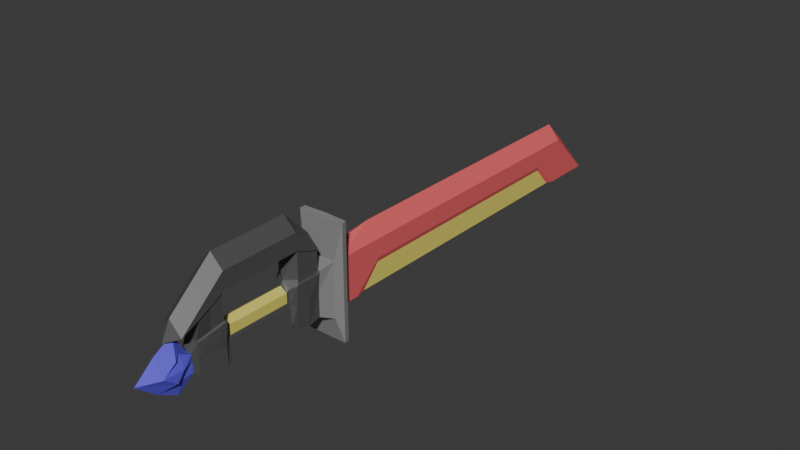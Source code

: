 # Source: Split_Sword.blend  (saved by Blender 4.4.30; exported with 4.5.12 LTS)
import bpy
from mathutils import Matrix  # noqa: F401  (used for matrix-valued properties, if any)

bpy.ops.wm.read_factory_settings(use_empty=True)
scene = bpy.context.scene
scene.name = 'Scene'

# ---- collections
col_collection = bpy.data.collections.new('Collection'); scene.collection.children.link(col_collection)

# ---- materials (node trees are filled in below, after node groups)
mat_split_sword_blade_material = bpy.data.materials.new('Split Sword Blade Material')
mat_split_sword_energy_material = bpy.data.materials.new('Split Sword Energy Material')
mat_split_sword_handle_material = bpy.data.materials.new('Split Sword Handle Material')
mat_split_sword_crystal_material = bpy.data.materials.new('Split Sword Crystal Material')
mat_split_sword_hilt_material = bpy.data.materials.new('Split Sword Hilt Material')

# ---- material node trees
mat_split_sword_blade_material.use_nodes = True; mat_split_sword_blade_material.node_tree.nodes.clear()
_N = mat_split_sword_blade_material.node_tree.nodes; _L = mat_split_sword_blade_material.node_tree.links
n0 = _N.new('ShaderNodeBsdfPrincipled'); n0.name = 'Principled BSDF'; n0.location = (10, 300)
n0.inputs[0].default_value = (0.8011, 0.1261, 0.1337, 1.0)
n1 = _N.new('ShaderNodeOutputMaterial'); n1.name = 'Material Output'; n1.location = (300, 300)
_L.new(n0.outputs[0], n1.inputs[0])
n1.is_active_output = True
mat_split_sword_energy_material.use_nodes = True; mat_split_sword_energy_material.node_tree.nodes.clear()
_N = mat_split_sword_energy_material.node_tree.nodes; _L = mat_split_sword_energy_material.node_tree.links
n0 = _N.new('ShaderNodeBsdfPrincipled'); n0.name = 'Principled BSDF'; n0.location = (10, 300)
n0.inputs[0].default_value = (0.8003, 0.702, 0.149, 1.0)
n1 = _N.new('ShaderNodeOutputMaterial'); n1.name = 'Material Output'; n1.location = (300, 300)
_L.new(n0.outputs[0], n1.inputs[0])
n1.is_active_output = True
mat_split_sword_handle_material.use_nodes = True; mat_split_sword_handle_material.node_tree.nodes.clear()
_N = mat_split_sword_handle_material.node_tree.nodes; _L = mat_split_sword_handle_material.node_tree.links
n0 = _N.new('ShaderNodeBsdfPrincipled'); n0.name = 'Principled BSDF'; n0.location = (10, 300)
n0.inputs[0].default_value = (0.08503, 0.08503, 0.08503, 1.0)
n1 = _N.new('ShaderNodeOutputMaterial'); n1.name = 'Material Output'; n1.location = (300, 300)
_L.new(n0.outputs[0], n1.inputs[0])
n1.is_active_output = True
mat_split_sword_crystal_material.use_nodes = True; mat_split_sword_crystal_material.node_tree.nodes.clear()
_N = mat_split_sword_crystal_material.node_tree.nodes; _L = mat_split_sword_crystal_material.node_tree.links
n0 = _N.new('ShaderNodeBsdfPrincipled'); n0.name = 'Principled BSDF'; n0.location = (10, 300)
n0.inputs[0].default_value = (0.1282, 0.08949, 0.8002, 1.0)
n1 = _N.new('ShaderNodeOutputMaterial'); n1.name = 'Material Output'; n1.location = (300, 300)
_L.new(n0.outputs[0], n1.inputs[0])
n1.is_active_output = True
mat_split_sword_hilt_material.use_nodes = True; mat_split_sword_hilt_material.node_tree.nodes.clear()
_N = mat_split_sword_hilt_material.node_tree.nodes; _L = mat_split_sword_hilt_material.node_tree.links
n0 = _N.new('ShaderNodeBsdfPrincipled'); n0.name = 'Principled BSDF'; n0.location = (10, 300)
n0.inputs[0].default_value = (0.2509, 0.2509, 0.2509, 1.0)
n1 = _N.new('ShaderNodeOutputMaterial'); n1.name = 'Material Output'; n1.location = (300, 300)
_L.new(n0.outputs[0], n1.inputs[0])
n1.is_active_output = True

# ---- world
world_world = bpy.data.worlds.new('World'); scene.world = world_world
world_world.use_nodes = True; world_world.node_tree.nodes.clear()
_N = world_world.node_tree.nodes; _L = world_world.node_tree.links
n0 = _N.new('ShaderNodeOutputWorld'); n0.name = 'World Output'; n0.location = (300, 300)
n1 = _N.new('ShaderNodeBackground'); n1.name = 'Background'; n1.location = (10, 300)
n1.inputs[0].default_value = (0.05088, 0.05088, 0.05088, 1.0)
_L.new(n1.outputs[0], n0.inputs[0])
n0.is_active_output = True
world_world.color = (0.05088, 0.05088, 0.05088)
world_world.sun_shadow_jitter_overblur = 0.0

# ---- meshes
me_cube_001 = bpy.data.meshes.new('Cube.001')
me_cube_001.from_pydata([(-0.1088, -0.3402, 0.1998), (-0.1088, 0.5513, 0.198), (-0.09155, 0.5513, -0.198), (-0.1088, 3.706, 0.198), (-0.1088, 4.109, -0.198), (-0.1088, 3.652, -0.198), (-0.1088, 3.4, 0.198), (-0.1088, 0.7825, 0.198), (-0.1088, 0.7825, -0.198), (-0.09155, 0.33, 1.54e-08), (-0.09155, 0.5513, 0.01886), (-0.1088, 3.907, -1.353e-07), (-0.1088, 3.4, 0.03455), (-0.1088, 0.7825, 0.03282), (-0.09647, 3.564, -0.1868), (-0.09647, 3.4, -0.00561), (-0.06353, -0.2965, 0.1449), (-0.1466, 0.6594, 0.2425), (-0.1466, 0.6594, 0.02508), (-0.1466, 0.6594, -0.2417), (-0.1088, 0.33, 0.5947), (-0.1088, 0.5513, 0.3669), (-0.1088, -0.3402, 0.436), (-0.1088, -0.3402, 0.5845), (-0.1088, 0.33, 0.1726), (-0.09155, 0.33, -0.1823), (-0.09155, -0.3402, -0.1823), (-0.09155, -0.3402, 4.47e-08), (-0.1088, -0.5779, 0.3144), (-0.1088, 0.33, 0.4475), (-0.1088, 1.196, 0.198), (-0.1088, 1.201, 0.03455), (-0.09647, 1.036, -0.1868), (-0.1088, 0.9477, -0.198), (-0.09647, 1.201, -0.005609), (-4.109e-08, -0.3402, -0.2174), (1.632e-08, 0.5513, 0.198), (-1.127e-07, 0.5513, -0.198), (-2.184e-07, 3.706, 0.3239), (-4.327e-07, 4.211, -0.198), (2.562e-07, -0.3402, 0.6951), (-1.917e-07, 3.4, 0.3239), (-3.838e-07, 3.652, -0.198), (-1.329e-07, 0.7825, -0.198), (1.694e-08, 0.7825, 0.262), (-3.006e-07, 3.907, 0.1259), (-3.724e-07, 3.564, -0.1868), (2.138e-08, 0.6594, 0.2425), (-1.364e-07, 0.6594, -0.2417), (1.074e-07, 0.5513, 0.4774), (2.01e-07, 0.33, 0.7053), (1.53e-07, -0.5779, 0.3144), (-9.21e-08, 0.33, -0.1941), (-1.514e-07, 1.036, -0.1868), (9.677e-10, 1.196, 0.3239), (-1.474e-07, 0.9477, -0.198), (-0.04788, -0.6092, 0.05194), (-0.04788, -0.609, 4.044e-08), (7.019e-08, -0.6093, 0.05194), (1.247e-07, -0.8752, 0.1478), (-0.08119, -0.8752, 6.135e-08), (-0.08119, -0.7633, 0.08456), (2.835e-08, -0.8752, -0.1478), (-0.08119, -0.7633, -0.08456), (8.865e-08, -0.5646, 0.1206), (-0.06403, -0.5646, 4.328e-08), (-0.06403, -0.5646, 0.1206), (-0.09792, -0.3541, 0.2069), (-0.09792, -0.3541, 0.4166), (1.474e-07, -0.562, 0.3016), (-0.05762, -0.5601, 0.1372), (9.844e-08, -0.5601, 0.1519), (2.14e-08, 0.5424, 0.2112), (-0.09792, 0.5424, 0.2112), (6.966e-08, 0.5424, 0.3593), (-0.09792, 0.5424, 0.3593), (-0.09792, 0.3433, 0.2128), (-0.09792, 0.3433, 0.4319), (-0.09155, 0.4406, -0.2224), (-1.11e-07, 0.4406, -0.2224), (-0.1084, 0.5342, 0.1756), (-0.1084, 0.4407, 0.002626), (-0.1084, 0.3472, 0.1771), (-0.09918, 0.5268, 0.1868), (-0.09918, 0.3584, 0.1881), (4.028e-08, 0.2833, 0.1996), (1.718e-07, -0.3402, 0.436), (1.17e-07, 0.33, 0.4475), (1.107e-07, 0.3433, 0.4319), (1.612e-07, -0.342, 0.4028), (1.042e-07, -0.342, 0.2282), (9.097e-08, -0.2965, 0.1996), (1.023e-07, -0.3156, 0.2292), (9.162e-08, -1.048, 4.245e-08), (1.399e-07, -0.7142, 0.2377), (-0.08369, -0.7024, 5.502e-08), (-0.04597, -0.711, 0.1034), (-1.501e-08, -0.7142, -0.2377), (-0.04597, -0.711, -0.1034), (-0.06403, -0.5646, -0.1344), (2.287e-08, -0.6093, -0.09327), (-0.04788, -0.6092, -0.09327), (7.135e-08, 0.5513, 0.3669), (6.893e-08, 0.579, 0.3669), (1.447e-07, -0.7221, 0.2504), (1.375e-07, -0.7983, 0.2078), (-0.09792, 0.4428, 0.212), (-0.09792, 0.4428, 0.3956), (-0.1084, 0.4407, 0.1764), (-0.09918, 0.4426, 0.1874), (-0.1088, 0.4406, 0.4072), (-0.09792, -0.562, 0.3117), (5.555e-09, -0.5646, -0.1344), (-0.1088, -0.7221, 0.2504), (1.807e-07, -0.7221, 0.3609), (-0.2011, 0.7401, 0.5554), (-0.2082, 0.6941, 0.5518), (-0.2011, 0.74, -0.4515), (-0.2083, 0.6941, -0.4474), (-0.2073, 0.6941, 0.02371), (-0.2005, 0.7401, 0.0317), (-2.067e-07, 0.6941, -0.448), (-2.12e-07, 0.7401, -0.452), (1.184e-07, 0.7401, 0.562), (1.193e-07, 0.6941, 0.5525), (-0.08132, -0.2965, -0.1398), (-0.08132, 0.2816, -0.1398), (-8.565e-08, 0.2816, -0.1873), (-0.06353, 0.2833, 0.1449), (-0.06353, -0.2965, 0.01336), (-0.06353, 0.2833, 0.01336), (-3.511e-08, -0.2965, -0.1873), (-0.05734, -0.2758, 0.1246), (7.734e-08, -0.2758, 0.1634), (-0.05734, 0.2626, 0.1246), (-0.05734, 0.2626, 0.04031), (-0.05734, -0.2758, 0.04031), (3.027e-08, 0.2626, 0.1634), (-1.777e-08, -0.4524, -0.1759), (2.185e-07, -0.5311, 0.528), (-0.09792, -0.4556, 0.3642), (-0.1088, -0.5311, 0.4174), (-0.07779, -0.4524, 4.399e-08), (-0.08641, -0.4524, 0.1602), (-0.07777, -0.4556, 0.1721), (-0.1088, -0.4534, 0.3777), (-0.07779, -0.4524, -0.1584)], [], [(9, 24, 82, 81), (42, 5, 4, 39), (12, 6, 3, 11), (12, 5, 14, 15), (31, 30, 6, 12), (8, 43, 122, 117), (2, 10, 18, 19), (18, 17, 116, 119), (17, 47, 124, 116), (5, 12, 11, 4), (1, 10, 81, 80), (53, 32, 14, 46), (32, 34, 15, 14), (31, 12, 15, 34), (27, 0, 16, 129), (24, 9, 130, 128), (19, 18, 119, 118), (13, 8, 117, 120), (10, 1, 17, 18), (37, 2, 19, 48), (49, 21, 20, 50), (29, 20, 21, 110), (22, 23, 20, 29), (145, 22, 68, 140), (145, 141, 23, 22), (110, 21, 75, 107), (24, 76, 84, 82), (13, 7, 30, 31), (33, 31, 34, 32), (55, 33, 32, 53), (8, 13, 31, 33), (43, 8, 33, 55), (7, 44, 54, 30), (23, 40, 50, 20), (141, 139, 40, 23), (28, 51, 114, 113), (1, 36, 47, 17), (48, 19, 118, 121), (44, 7, 115, 123), (3, 38, 45, 11), (5, 42, 46, 14), (30, 54, 41, 6), (6, 41, 38, 3), (11, 45, 39, 4), (96, 95, 60, 61), (95, 98, 63, 60), (98, 97, 62, 63), (69, 111, 70, 71), (66, 64, 71, 70), (51, 28, 111, 69), (106, 76, 77, 107), (72, 73, 75, 74), (36, 1, 73, 72), (81, 82, 108, 80), (10, 2, 78, 81), (108, 82, 84, 109), (37, 79, 78, 2), (73, 1, 80, 83), (9, 81, 78, 25), (106, 73, 83, 109), (89, 68, 22, 86), (87, 86, 22, 29), (77, 88, 87, 29), (77, 76, 85, 88), (76, 24, 128, 85), (92, 0, 67, 90), (92, 91, 16, 0), (67, 68, 89, 90), (93, 60, 63, 62), (60, 93, 59, 61), (66, 65, 57, 56), (65, 99, 101, 57), (64, 66, 56, 58), (97, 98, 101, 100), (94, 96, 61, 59), (96, 94, 58, 56), (99, 112, 100, 101), (95, 96, 56, 57), (98, 95, 57, 101), (146, 26, 35, 138), (79, 52, 25, 78), (74, 102, 21, 75), (21, 102, 103), (21, 49, 103), (113, 104, 105), (114, 113, 105), (51, 104, 113, 28), (76, 106, 109, 84), (80, 108, 109, 83), (73, 106, 107, 75), (29, 110, 107, 77), (143, 66, 70, 144), (144, 70, 111, 140), (143, 142, 65, 66), (142, 146, 99, 65), (123, 115, 116, 124), (120, 117, 118, 119), (115, 120, 119, 116), (117, 122, 121, 118), (7, 13, 120, 115), (131, 35, 26, 125), (9, 25, 126, 130), (52, 127, 126, 25), (26, 27, 129, 125), (16, 91, 133, 132), (128, 130, 135, 134), (127, 131, 125, 126), (129, 130, 126, 125), (133, 137, 134, 132), (134, 135, 136, 132), (129, 16, 132, 136), (130, 129, 136, 135), (85, 128, 134, 137), (27, 26, 146, 142), (0, 27, 142, 143), (67, 144, 140, 68), (0, 143, 144, 67), (99, 146, 138, 112), (113, 114, 139, 141), (28, 113, 141, 145), (28, 145, 140, 111)])
me_cube_001.polygons.foreach_set('material_index', [2, 0, 0, 0, 0, 4, 4, 4, 4, 0, 2, 1, 1, 0, 2, 2, 4, 4, 4, 4, 2, 2, 2, 2, 2, 2, 2, 0, 0, 0, 0, 0, 0, 2, 2, 2, 4, 4, 4, 0, 0, 0, 0, 0, 3, 3, 3, 2, 2, 2, 2, 2, 2, 2, 2, 2, 2, 2, 2, 2, 2, 2, 2, 2, 2, 2, 2, 2, 3, 3, 2, 2, 2, 3, 3, 3, 2, 3, 3, 2, 2, 2, 2, 2, 2, 2, 2, 2, 2, 2, 2, 2, 2, 2, 2, 4, 4, 4, 4, 4, 2, 2, 2, 2, 2, 2, 2, 2, 1, 1, 2, 2, 2, 2, 2, 2, 2, 2, 2, 2, 2])
_uv = me_cube_001.uv_layers.new(name='UVMap')
_uv.uv.foreach_set('vector', [0.2221, 0.4026, 0.2725, 0.4026, 0.2739, 0.4076, 0.223, 0.435, 0.4593, 0.163, 0.4276, 0.163, 0.4276, 0.02974, 0.4593, -1.247e-07, 0.06784, 0.7634, 0.1155, 0.7634, 0.1155, 0.8525, 0.05776, 0.9113, 0.06784, 0.7634, 4.533e-08, 0.8369, 0.003241, 0.8111, 0.05609, 0.7634, 0.06784, 0.1221, 0.1155, 0.1207, 0.1155, 0.7634, 0.06784, 0.7634, 0.4885, 0.2119, 0.5194, 0.2092, 0.5167, 0.2729, 0.4595, 0.2778, 0.1645, 0.4672, 0.2278, 0.4671, 0.2298, 0.499, 0.152, 0.4992, 0.5096, 0.4122, 0.5092, 0.3676, 0.5288, 0.3007, 0.5294, 0.409, 0.5092, 0.3676, 0.4681, 0.3594, 0.4704, 0.289, 0.5288, 0.3007, 4.533e-08, 0.8369, 0.06784, 0.7634, 0.05776, 0.9113, 4.983e-08, 0.9702, 0.2801, 0.4671, 0.2278, 0.4671, 0.223, 0.435, 0.2735, 0.4621, 0.4595, 0.926, 0.4314, 0.9259, 0.4314, 0.1887, 0.4595, 0.1887, 0.003241, 0.07389, 0.05609, 0.122, 0.05609, 0.7634, 0.003241, 0.8111, 0.06784, 0.1221, 0.06784, 0.7634, 0.05609, 0.7634, 0.05609, 0.122, 0.2218, 0.2071, 0.2801, 0.2071, 0.264, 0.2195, 0.2256, 0.2196, 0.2725, 0.4026, 0.2221, 0.4026, 0.2259, 0.3887, 0.2643, 0.3886, 0.51, 0.4669, 0.5096, 0.4122, 0.5294, 0.409, 0.5304, 0.5056, 0.4885, 0.1498, 0.4885, 0.2119, 0.4595, 0.2778, 0.4597, 0.1478, 0.2278, 0.4671, 0.2801, 0.4671, 0.2932, 0.4989, 0.2298, 0.499, 0.5022, 0.5378, 0.4755, 0.5372, 0.4595, 0.5056, 0.5022, 0.5065, 0.6116, 0.0868, 0.5757, 0.1137, 0.5757, 0.0269, 0.6116, 1.669e-08, 0.3527, 0.4024, 0.3957, 0.4023, 0.3293, 0.467, 0.341, 0.4347, 0.349, 0.207, 0.3923, 0.2069, 0.3957, 0.4023, 0.3527, 0.4024, 0.3319, 0.174, 0.349, 0.207, 0.3433, 0.2028, 0.3279, 0.1733, 0.3319, 0.174, 0.3435, 0.1513, 0.3923, 0.2069, 0.349, 0.207, 0.341, 0.4347, 0.3293, 0.467, 0.3271, 0.4643, 0.3376, 0.4353, 0.2725, 0.4026, 0.2842, 0.4063, 0.2771, 0.4108, 0.2739, 0.4076, 0.06733, 1.104e-05, 0.1155, 1.302e-08, 0.1155, 0.1207, 0.06784, 0.1221, 7.192e-07, 0.04818, 0.06784, 0.1221, 0.05609, 0.122, 0.003241, 0.07389, 0.4593, 0.9518, 0.4276, 0.9518, 0.4314, 0.9259, 0.4595, 0.926, 1.04e-08, 2.645e-05, 0.06733, 1.104e-05, 0.06784, 0.1221, 7.192e-07, 0.04818, 0.4593, 1.0, 0.4276, 1.0, 0.4276, 0.9518, 0.4593, 0.9518, 0.5657, 0.8957, 0.5304, 0.8876, 0.5304, 0.7867, 0.5699, 0.8067, 0.3923, 0.2069, 0.4243, 0.206, 0.4276, 0.4014, 0.3957, 0.4023, 0.5663, 0.4885, 0.5304, 0.4665, 0.5304, 0.3926, 0.5663, 0.4145, 0.5757, 0.4184, 0.6074, 0.4177, 0.609, 0.4595, 0.5757, 0.4609, 0.49, 0.3963, 0.4595, 0.3902, 0.4681, 0.3594, 0.5092, 0.3676, 0.4689, 0.4587, 0.51, 0.4669, 0.5304, 0.5056, 0.472, 0.4941, 0.5194, 0.08542, 0.4885, 0.1054, 0.4595, 0.006836, 0.5167, 1.125e-09, 0.5304, 0.2247, 0.5672, 0.1939, 0.5672, 0.2705, 0.5304, 0.3012, 0.4276, 0.163, 0.4593, 0.163, 0.4595, 0.1887, 0.4314, 0.1887, 0.1155, 0.1207, 0.152, 0.1198, 0.152, 0.7626, 0.1155, 0.7634, 0.1155, 0.7634, 0.152, 0.7626, 0.152, 0.8517, 0.1155, 0.8525, 0.5304, 0.3012, 0.5672, 0.2705, 0.566, 0.3926, 0.5304, 0.3778, 0.2516, 0.09856, 0.2215, 0.1014, 0.2214, 0.05102, 0.2462, 0.08358, 0.2215, 0.1014, 0.1913, 0.0987, 0.1968, 0.08369, 0.2214, 0.05102, 0.1913, 0.0987, 0.152, 0.09752, 0.1781, 0.05051, 0.1968, 0.08369, 0.5757, 0.5442, 0.6033, 0.5442, 0.5966, 0.5784, 0.5798, 0.5743, 0.5986, 0.5829, 0.5804, 0.5815, 0.5798, 0.5743, 0.5966, 0.5784, 0.6074, 0.4177, 0.5757, 0.4184, 0.5787, 0.4137, 0.6071, 0.4132, 0.2841, 0.4354, 0.2842, 0.4063, 0.3481, 0.4062, 0.3376, 0.4353, 0.6061, 0.6457, 0.5782, 0.6478, 0.5788, 0.6079, 0.6066, 0.6058, 0.6066, 0.6502, 0.5757, 0.6525, 0.5782, 0.6478, 0.6061, 0.6457, 0.223, 0.435, 0.2739, 0.4076, 0.2737, 0.4349, 0.2735, 0.4621, 0.2278, 0.4671, 0.1645, 0.4672, 0.1573, 0.435, 0.223, 0.435, 0.2737, 0.4349, 0.2739, 0.4076, 0.2771, 0.4108, 0.2769, 0.4353, 0.5022, 0.5378, 0.5012, 0.5702, 0.4745, 0.5696, 0.4755, 0.5372, 0.2839, 0.4644, 0.2801, 0.4671, 0.2735, 0.4621, 0.2768, 0.4599, 0.2221, 0.4026, 0.223, 0.435, 0.1573, 0.435, 0.169, 0.4027, 0.2841, 0.4354, 0.2839, 0.4644, 0.2768, 0.4599, 0.2769, 0.4353, 0.6062, 0.4914, 0.5777, 0.4878, 0.5757, 0.4843, 0.6067, 0.4827, 0.5621, 0.5911, 0.5621, 0.7867, 0.5304, 0.7867, 0.5304, 0.5911, 0.5334, 0.5873, 0.5619, 0.5874, 0.5621, 0.5911, 0.5304, 0.5911, 0.5584, -2.384e-08, 0.5706, 0.0432, 0.542, 0.06064, 0.5304, 0.002005, 0.5706, 0.0432, 0.5757, 0.05375, 0.5632, 0.07012, 0.542, 0.06064, 0.5815, 0.8378, 0.5815, 0.8711, 0.5787, 0.8678, 0.5757, 0.8388, 0.6067, 0.727, 0.6018, 0.7359, 0.5776, 0.7385, 0.5757, 0.7144, 0.5757, 0.5442, 0.5777, 0.4878, 0.6062, 0.4914, 0.6045, 0.5384, 0.2211, -8.929e-09, 0.2214, 0.05102, 0.1968, 0.08369, 0.1781, 0.05051, 0.2214, 0.05102, 0.2211, -8.929e-09, 0.2643, 0.05032, 0.2462, 0.08358, 0.2567, 0.1414, 0.2216, 0.1415, 0.2215, 0.1284, 0.2366, 0.1283, 0.2216, 0.1415, 0.1823, 0.1415, 0.1943, 0.1284, 0.2215, 0.1284, 0.5804, 0.5815, 0.5986, 0.5829, 0.5934, 0.6058, 0.5798, 0.6048, 0.152, 0.09752, 0.1913, 0.0987, 0.1943, 0.1284, 0.1942, 0.128, 0.2906, 0.09722, 0.2516, 0.09856, 0.2462, 0.08358, 0.2643, 0.05032, 0.5757, 0.6885, 0.5926, 0.6525, 0.5926, 0.7144, 0.5789, 0.7141, 0.4778, 0.8624, 0.4964, 0.8628, 0.4968, 0.8755, 0.4828, 0.8752, 0.2215, 0.1014, 0.2516, 0.09856, 0.2366, 0.1283, 0.2215, 0.1284, 0.1913, 0.0987, 0.2215, 0.1014, 0.2215, 0.1284, 0.1943, 0.1284, 0.4741, 0.8297, 0.4704, 0.797, 0.4965, 0.7978, 0.4965, 0.8303, 0.5012, 0.5702, 0.5009, 0.6023, 0.4744, 0.6016, 0.4745, 0.5696, 0.5757, 0.8078, 0.579, 0.8072, 0.585, 0.8378, 0.581, 0.8353, 0.585, 0.8378, 0.579, 0.8072, 0.585, 0.8072, 0.5757, 0.1137, 0.6116, 0.0868, 0.6079, 0.1194, 0.5757, 0.4609, 0.6074, 0.4602, 0.6072, 0.4827, 0.5304, 0.5405, 0.5663, 0.5624, 0.5342, 0.5873, 0.6074, 0.4177, 0.6074, 0.4602, 0.5757, 0.4609, 0.5757, 0.4184, 0.2842, 0.4063, 0.2841, 0.4354, 0.2769, 0.4353, 0.2771, 0.4108, 0.2735, 0.4621, 0.2737, 0.4349, 0.2769, 0.4353, 0.2768, 0.4599, 0.2839, 0.4644, 0.2841, 0.4354, 0.3376, 0.4353, 0.3271, 0.4643, 0.3527, 0.4024, 0.341, 0.4347, 0.3376, 0.4353, 0.3481, 0.4062, 0.2684, 0.1742, 0.2567, 0.1414, 0.2616, 0.1426, 0.2718, 0.1733, 0.2718, 0.1733, 0.2616, 0.1426, 0.3126, 0.1423, 0.3279, 0.1733, 0.2684, 0.1742, 0.2217, 0.1743, 0.2216, 0.1415, 0.2567, 0.1414, 0.2217, 0.1743, 0.1755, 0.1744, 0.1823, 0.1415, 0.2216, 0.1415, 0.474, 0.2778, 0.5304, 0.2904, 0.5288, 0.3007, 0.4704, 0.289, 0.589, 0.2722, 0.589, 0.4132, 0.5757, 0.412, 0.5757, 0.2745, 0.589, 0.1194, 0.589, 0.2722, 0.5757, 0.2745, 0.5757, 0.1205, 0.5757, 0.8052, 0.5757, 0.7466, 0.589, 0.7465, 0.589, 0.8072, 0.4885, 0.1054, 0.4885, 0.1498, 0.4597, 0.1478, 0.4595, 0.006836, 0.4973, 0.7849, 0.4965, 0.7978, 0.4704, 0.797, 0.4743, 0.7841, 0.2221, 0.4026, 0.169, 0.4027, 0.1813, 0.3885, 0.2259, 0.3887, 0.5009, 0.6023, 0.5007, 0.6163, 0.4778, 0.6155, 0.4744, 0.6016, 0.1686, 0.2072, 0.2218, 0.2071, 0.2256, 0.2196, 0.181, 0.2199, 0.5776, 0.7385, 0.6018, 0.7359, 0.5958, 0.7465, 0.5757, 0.7465, 0.2643, 0.3886, 0.2259, 0.3887, 0.2338, 0.3826, 0.2584, 0.3826, 0.5007, 0.6163, 0.4973, 0.7849, 0.4743, 0.7841, 0.4778, 0.6155, 0.2256, 0.2196, 0.2259, 0.3887, 0.1813, 0.3885, 0.181, 0.2199, 0.5304, 0.1874, 0.5435, 0.07223, 0.562, 0.07869, 0.549, 0.1939, 0.2584, 0.3826, 0.2338, 0.3826, 0.2335, 0.2256, 0.2581, 0.2256, 0.2256, 0.2196, 0.264, 0.2195, 0.2581, 0.2256, 0.2335, 0.2256, 0.2259, 0.3887, 0.2256, 0.2196, 0.2335, 0.2256, 0.2338, 0.3826, 0.542, 0.06064, 0.5632, 0.07012, 0.562, 0.07869, 0.5435, 0.07223, 0.2218, 0.2071, 0.1686, 0.2072, 0.1755, 0.1744, 0.2217, 0.1743, 0.2801, 0.2071, 0.2218, 0.2071, 0.2217, 0.1743, 0.2684, 0.1742, 0.2821, 0.203, 0.2718, 0.1733, 0.3279, 0.1733, 0.3433, 0.2028, 0.2801, 0.2071, 0.2684, 0.1742, 0.2718, 0.1733, 0.2821, 0.203, 0.4778, 0.8624, 0.4741, 0.8297, 0.4965, 0.8303, 0.4964, 0.8628, 0.5663, 0.5624, 0.5304, 0.5405, 0.5304, 0.4665, 0.5663, 0.4885, 0.3134, 0.1377, 0.2946, 0.09572, 0.3435, 0.1513, 0.3319, 0.174, 0.3134, 0.1377, 0.3319, 0.174, 0.3279, 0.1733, 0.3126, 0.1423])
me_cube_001.materials.append(mat_split_sword_blade_material)
me_cube_001.materials.append(mat_split_sword_energy_material)
me_cube_001.materials.append(mat_split_sword_handle_material)
me_cube_001.materials.append(mat_split_sword_crystal_material)
me_cube_001.materials.append(mat_split_sword_hilt_material)
me_cube_001.update()

# ---- objects
ob_split_sword = bpy.data.objects.new('Split Sword', me_cube_001)

# ---- transforms, parenting, visibility, modifiers, constraints
ob_split_sword.location = (0.0, 0.0, 0.0)
_m = ob_split_sword.modifiers.new('Mirror', 'MIRROR')
_m.use_clip = True

# ---- collection membership
col_collection.objects.link(ob_split_sword)

# ---- scene / render settings (as saved in the file)
scene.frame_start = 1; scene.frame_end = 250; scene.frame_set(1)
scene.render.engine = 'BLENDER_EEVEE_NEXT'
bpy.context.view_layer.update()

# ---- added for rendering (the .blend has no active camera and no usable light): camera, sun
cam_auto = bpy.data.cameras.new('AutoCamera')
cam_auto.lens = 50.0
cam_auto.sensor_width = 36.0
cam_auto.clip_end = 1000.0
ob_auto_camera = bpy.data.objects.new('AutoCamera', cam_auto)
scene.collection.objects.link(ob_auto_camera)
ob_auto_camera.location = (4.99736, -4.41521, 4.12452)
ob_auto_camera.rotation_euler = (1.09748, -7.21219e-08, 0.694738)
scene.camera = ob_auto_camera
light_auto_sun = bpy.data.lights.new('AutoSun', 'SUN')
light_auto_sun.energy = 3.0
light_auto_sun.angle = 0.0523599
ob_auto_sun = bpy.data.objects.new('AutoSun', light_auto_sun)
scene.collection.objects.link(ob_auto_sun)
ob_auto_sun.rotation_euler = (0.872665, 0.174533, 0.523599)
bpy.context.view_layer.update()
